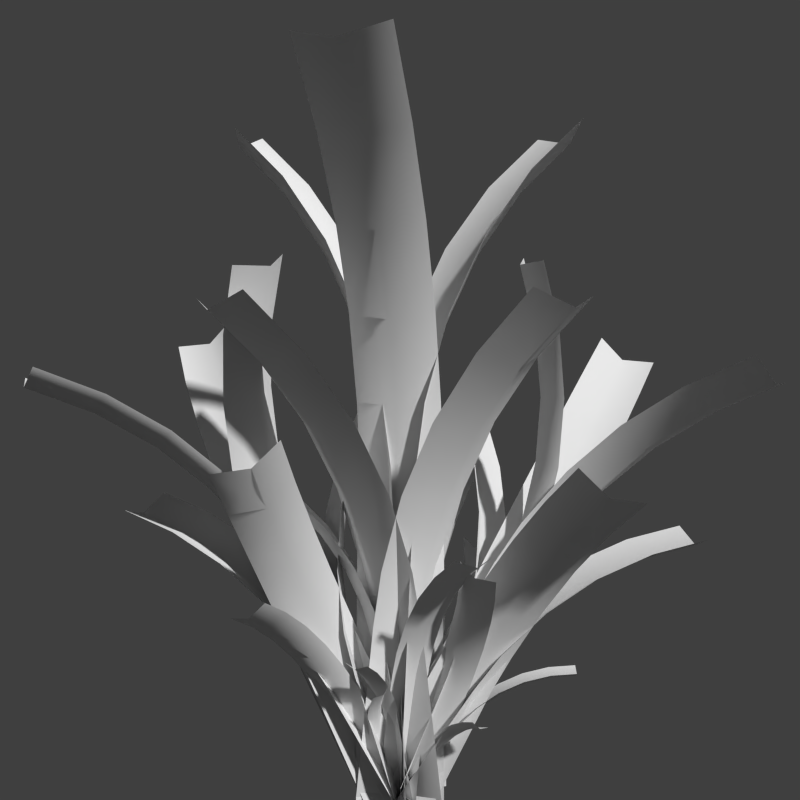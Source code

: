 # Source: wipalm.blend  (saved by Blender 2.62.0; exported with 4.5.12 LTS)
import bpy
from mathutils import Matrix  # noqa: F401  (used for matrix-valued properties, if any)

bpy.ops.wm.read_factory_settings(use_empty=True)
scene = bpy.context.scene
scene.name = 'Scene'

# ---- collections
col_collection_1 = bpy.data.collections.new('Collection 1'); scene.collection.children.link(col_collection_1)

# ---- materials (node trees are filled in below, after node groups)
mat_material_001 = bpy.data.materials.new('Material.001')
mat_material_001.alpha_threshold = 0.0
mat_material_001.use_transparent_shadow = False
mat_material_001.roughness = 0.5
mat_material_001.specular_intensity = 0.0
mat_material_001.line_color = (0.0, 0.0, 0.0, 1.0)

# ---- material node trees

# ---- world
world_world_001 = bpy.data.worlds.new('World.001'); scene.world = world_world_001
world_world_001.use_sun_shadow = False
world_world_001.sun_shadow_jitter_overblur = 0.0
world_world_001.cycles.sampling_method = 'MANUAL'
world_world_001.cycles.sample_map_resolution = 256

# ---- cameras
cam_camera = bpy.data.cameras.new('Camera')
cam_camera.clip_end = 100.0
cam_camera.lens = 35.0
cam_camera.sensor_width = 32.0
cam_camera.sensor_height = 18.0
cam_camera.ortho_scale = 7.314
cam_camera.dof.focus_distance = 0.0
cam_camera.dof.aperture_fstop = 128.0

# ---- meshes
me_palm_plant_003 = bpy.data.meshes.new('palm_plant.003')
me_palm_plant_003.from_pydata([(4.682, 46.29, 4.848), (6.722, 60.32, 6.96), (11.81, 61.58, -4.357), (9.69, 46.98, -6.555), (-6.888, 46.98, 9.456), (-4.766, 61.58, 11.65), (11.66, 79.49, 12.07), (16.95, 81.54, 0.9643), (0.3739, 81.54, 16.98), (18.84, 97.15, 19.51), (24.42, 99.91, 8.701), (7.846, 99.91, 24.71), (28.04, 112.7, 29.03), (34.0, 116.1, 18.62), (17.42, 116.1, 34.63), (38.92, 125.9, 40.29), (45.18, 129.7, 30.19), (28.6, 129.7, 46.2), (1.561, 15.43, 1.616), (3.121, 30.86, 3.232), (8.129, 31.55, -8.172), (6.569, 16.12, -9.788), (-10.01, 16.12, 6.224), (-8.449, 31.55, 7.84), (0.0, 0.0001, 0.0), (5.008, 0.6878, -11.4), (-11.57, 0.6878, 4.608), (0.0, 46.6, -4.077), (0.0, 60.77, -6.206), (-11.52, 61.77, -1.537), (-11.52, 47.02, 0.6777), (11.52, 47.02, 0.6777), (11.52, 61.77, -1.537), (0.0, 80.33, -12.2), (-11.52, 82.12, -7.78), (11.52, 82.12, -7.78), (0.0, 98.54, -21.51), (-11.52, 101.1, -17.47), (11.52, 101.1, -17.47), (0.0, 114.9, -33.84), (-11.52, 118.1, -30.3), (11.52, 118.1, -30.3), (0.0, 128.9, -48.71), (-11.52, 132.5, -45.58), (11.52, 132.5, -45.58), (0.0, 15.53, -1.359), (0.0, 31.07, -2.718), (-11.52, 31.48, 2.037), (-11.52, 15.95, 3.396), (11.52, 15.95, 3.396), (11.52, 31.48, 2.037), (-11.52, 0.4162, 4.755), (11.52, 0.4162, 4.755), (4.172, 87.78, -1.906), (6.35, 103.7, -2.901), (-3.18, 104.8, -11.22), (-5.447, 88.25, -10.18), (4.06, 88.25, 10.82), (6.327, 104.8, 9.78), (12.49, 125.7, -5.705), (3.208, 127.7, -14.14), (12.72, 127.7, 6.861), (22.01, 146.2, -10.06), (13.12, 149.1, -18.66), (22.63, 149.1, 2.333), (34.63, 164.6, -15.82), (26.25, 168.2, -24.66), (35.76, 168.2, -3.667), (49.85, 180.4, -22.77), (41.89, 184.4, -31.81), (51.4, 184.4, -10.81), (-8.229, 31.77, -8.911), (1.391, 31.04, -0.6354), (2.782, 62.78, -1.271), (-6.838, 63.51, -9.546), (1.278, 31.77, 12.09), (2.669, 63.51, 11.45), (-9.62, 1.073, -8.275), (0.0, 0.3387, 0.0), (-0.1126, 1.073, 12.72), (-4.49, 43.1, 6.907), (-7.841, 42.45, 0.5706), (-10.02, 50.06, 0.8101), (-6.755, 51.02, 7.156), (-6.098, 42.94, -6.695), (-8.363, 50.86, -6.445), (-14.68, 60.34, 1.44), (-11.61, 61.72, 7.812), (-13.21, 61.56, -5.79), (-21.04, 69.65, 2.392), (-18.22, 71.41, 8.802), (-19.83, 71.25, -4.799), (-28.9, 77.71, 3.635), (-26.4, 79.79, 10.1), (-28.01, 79.64, -3.506), (-37.97, 84.34, 5.122), (-35.73, 86.62, 11.62), (-37.34, 86.46, -1.978), (0.6061, 15.79, 6.53), (-2.728, 15.02, 0.1937), (-5.5, 30.37, 0.3887), (-2.167, 31.15, 6.725), (-1.002, 15.64, -7.071), (-3.774, 30.99, -6.876), (3.312, 0.9425, 6.337), (-0.0217, 0.165, 0.0007), (1.704, 0.7852, -7.264), (-2.847, 43.26, -6.822), (4.084, 42.69, -4.965), (5.241, 50.37, -6.511), (-1.642, 51.25, -8.431), (8.197, 43.1, 1.279), (9.401, 51.09, -0.3309), (7.754, 60.81, -10.07), (0.9734, 62.11, -12.13), (12.02, 61.95, -4.033), (11.21, 70.33, -15.11), (4.569, 72.02, -17.38), (15.61, 71.86, -9.28), (15.5, 78.65, -21.48), (9.035, 80.67, -24.01), (20.08, 80.52, -15.91), (20.47, 85.59, -28.95), (14.14, 87.81, -31.68), (25.18, 87.65, -23.58), (-5.503, 15.79, -3.583), (1.419, 15.1, -1.717), (2.861, 30.54, -3.459), (-4.061, 31.23, -5.325), (5.541, 15.63, 4.517), (6.983, 31.08, 2.776), (-6.911, 0.8562, -1.878), (0.011, 0.1656, -0.0119), (4.133, 0.699, 6.222), (7.676, 34.64, 3.111), (3.975, 33.98, 7.581), (5.032, 40.03, 9.472), (8.776, 40.93, 5.079), (-1.993, 34.51, 8.594), (-0.8926, 40.8, 10.56), (7.232, 48.11, 13.22), (11.07, 49.35, 8.975), (1.396, 49.22, 14.46), (10.18, 55.32, 18.08), (14.13, 56.85, 14.04), (4.464, 56.72, 19.52), (13.79, 61.43, 23.92), (17.89, 63.21, 20.11), (8.218, 63.08, 25.59), (17.92, 66.33, 30.52), (22.14, 68.25, 26.9), (12.47, 68.12, 32.38), (5.095, 12.78, -1.802), (1.385, 12.02, 2.65), (2.795, 24.32, 5.348), (6.505, 25.08, 0.8966), (-4.574, 12.66, 3.681), (-3.164, 24.95, 6.379), (3.721, 0.895, -4.428), (0.0115, 0.1325, 0.0234), (-5.948, 0.7674, 1.054), (0.3805, 20.66, 5.397), (-3.042, 20.23, 4.79), (-3.761, 23.82, 5.986), (-0.3681, 24.4, 6.642), (-5.349, 20.58, 1.991), (-6.098, 24.32, 3.236), (-5.122, 28.6, 8.355), (-1.784, 29.37, 9.107), (-7.514, 29.29, 5.701), (-6.837, 32.83, 11.43), (-3.569, 33.77, 12.31), (-9.298, 33.69, 8.907), (-8.853, 36.38, 15.13), (-5.667, 37.47, 16.16), (-11.4, 37.39, 12.75), (-11.1, 39.2, 19.31), (-7.977, 40.36, 20.46), (-13.71, 40.29, 17.05), (2.349, 7.648, 2.293), (-1.066, 7.158, 1.674), (-2.152, 14.48, 3.379), (1.263, 14.97, 3.998), (-3.38, 7.571, -1.113), (-4.466, 14.89, 0.5919), (3.405, 0.5688, 0.6334), (-0.0098, 0.079, 0.0148), (-2.324, 0.4923, -2.773), (-5.285, 46.29, 4.182), (-7.588, 60.32, 6.004), (3.173, 61.58, 12.18), (5.57, 46.98, 10.29), (-8.732, 46.98, -7.786), (-11.13, 61.58, -5.889), (-13.16, 79.49, 10.42), (-2.628, 81.54, 16.78), (-16.93, 81.54, -1.299), (-21.27, 97.15, 16.83), (-11.06, 99.91, 23.45), (-25.36, 99.91, 5.376), (-31.65, 112.7, 25.05), (-21.87, 116.1, 32.0), (-36.18, 116.1, 13.93), (-43.93, 125.9, 34.76), (-34.49, 129.7, 41.99), (-48.79, 129.7, 23.91), (-1.762, 15.43, 1.394), (-3.523, 30.86, 2.788), (7.332, 31.55, 8.894), (9.094, 16.12, 7.5), (-5.208, 16.12, -10.57), (-6.97, 31.55, -9.18), (10.86, 0.6878, 6.106), (-3.447, 0.6879, -11.97), (-1.12, 87.78, 4.448), (-1.704, 103.7, 6.77), (10.74, 104.8, 4.528), (11.35, 88.25, 2.112), (-10.98, 88.25, -3.591), (-11.59, 104.8, -1.174), (-3.352, 125.7, 13.31), (9.029, 127.7, 11.34), (-13.3, 127.7, 5.637), (-5.908, 146.2, 23.47), (6.369, 149.1, 21.91), (-15.96, 149.1, 16.2), (-9.295, 164.6, 36.92), (2.844, 168.2, 35.91), (-19.49, 168.2, 30.21), (-13.38, 180.4, 53.15), (-1.354, 184.4, 52.58), (-23.69, 184.4, 46.88), (12.1, 31.77, -0.8542), (-0.3733, 31.04, 1.483), (-0.7466, 62.78, 2.966), (11.73, 63.51, 0.6285), (-10.23, 31.77, -6.556), (-10.61, 63.51, -5.074), (12.47, 1.073, -2.337), (-9.86, 1.073, -8.039), (-4.002, 87.78, -2.241), (-6.092, 103.7, -3.411), (-4.635, 104.8, 4.695), (-2.461, 88.25, 5.912), (3.792, 88.25, -5.167), (1.617, 104.8, -6.385), (-11.98, 125.7, -6.708), (-10.76, 127.7, 1.263), (-4.511, 127.7, -9.816), (-21.12, 146.2, -11.82), (-20.27, 149.1, -4.06), (-14.02, 149.1, -15.14), (-33.22, 164.6, -18.6), (-32.87, 168.2, -11.11), (-26.62, 168.2, -22.19), (-47.82, 180.4, -26.78), (-47.87, 184.4, -19.51), (-41.62, 184.4, -30.59), (0.2076, 31.77, 7.406), (-1.334, 31.04, -0.747), (-2.668, 62.78, -1.494), (-1.127, 63.51, 6.659), (6.46, 31.77, -3.673), (5.126, 63.51, -4.42), (1.542, 1.073, 8.153), (7.794, 1.073, -2.926)], [], [(0, 1, 2, 3), (1, 0, 4, 5), (1, 6, 7, 2), (5, 8, 6, 1), (6, 9, 10, 7), (8, 11, 9, 6), (9, 12, 13, 10), (11, 14, 12, 9), (12, 15, 16, 13), (12, 14, 17, 15), (18, 19, 20, 21), (22, 23, 19, 18), (24, 18, 21, 25), (19, 0, 3, 20), (26, 22, 18, 24), (0, 19, 23, 4), (27, 28, 29, 30), (31, 32, 28, 27), (28, 33, 34, 29), (32, 35, 33, 28), (33, 36, 37, 34), (35, 38, 36, 33), (36, 39, 40, 37), (38, 41, 39, 36), (39, 42, 43, 40), (39, 41, 44, 42), (45, 46, 47, 48), (49, 50, 46, 45), (24, 45, 48, 51), (30, 47, 46, 27), (52, 49, 45, 24), (27, 46, 50, 31), (53, 54, 55, 56), (57, 58, 54, 53), (54, 59, 60, 55), (58, 61, 59, 54), (59, 62, 63, 60), (61, 64, 62, 59), (62, 65, 66, 63), (64, 67, 65, 62), (65, 68, 69, 66), (65, 67, 70, 68), (71, 72, 73, 74), (75, 76, 73, 72), (77, 78, 72, 71), (53, 56, 74, 73), (79, 75, 72, 78), (53, 73, 76, 57), (80, 81, 82, 83), (81, 84, 85, 82), (83, 82, 86, 87), (82, 85, 88, 86), (87, 86, 89, 90), (86, 88, 91, 89), (90, 89, 92, 93), (89, 91, 94, 92), (93, 92, 95, 96), (92, 94, 97, 95), (98, 99, 100, 101), (102, 103, 100, 99), (104, 105, 99, 98), (81, 80, 101, 100), (106, 102, 99, 105), (81, 100, 103, 84), (107, 108, 109, 110), (108, 111, 112, 109), (110, 109, 113, 114), (109, 112, 115, 113), (114, 113, 116, 117), (113, 115, 118, 116), (117, 116, 119, 120), (116, 118, 121, 119), (120, 119, 122, 123), (119, 121, 124, 122), (125, 126, 127, 128), (129, 130, 127, 126), (131, 132, 126, 125), (108, 107, 128, 127), (133, 129, 126, 132), (108, 127, 130, 111), (134, 135, 136, 137), (135, 138, 139, 136), (137, 136, 140, 141), (136, 139, 142, 140), (141, 140, 143, 144), (140, 142, 145, 143), (144, 143, 146, 147), (143, 145, 148, 146), (147, 146, 149, 150), (146, 148, 151, 149), (152, 153, 154, 155), (156, 157, 154, 153), (158, 159, 153, 152), (135, 134, 155, 154), (160, 156, 153, 159), (135, 154, 157, 138), (161, 162, 163, 164), (162, 165, 166, 163), (164, 163, 167, 168), (163, 166, 169, 167), (168, 167, 170, 171), (167, 169, 172, 170), (171, 170, 173, 174), (170, 172, 175, 173), (174, 173, 176, 177), (173, 175, 178, 176), (179, 180, 181, 182), (183, 184, 181, 180), (185, 186, 180, 179), (162, 161, 182, 181), (187, 183, 180, 186), (162, 181, 184, 165), (188, 189, 190, 191), (192, 193, 189, 188), (189, 194, 195, 190), (193, 196, 194, 189), (194, 197, 198, 195), (196, 199, 197, 194), (197, 200, 201, 198), (199, 202, 200, 197), (200, 203, 204, 201), (200, 202, 205, 203), (206, 207, 208, 209), (210, 211, 207, 206), (24, 206, 209, 212), (191, 208, 207, 188), (213, 210, 206, 24), (188, 207, 211, 192), (214, 215, 216, 217), (218, 219, 215, 214), (215, 220, 221, 216), (219, 222, 220, 215), (220, 223, 224, 221), (222, 225, 223, 220), (223, 226, 227, 224), (225, 228, 226, 223), (226, 229, 230, 227), (226, 228, 231, 229), (232, 233, 234, 235), (236, 237, 234, 233), (238, 78, 233, 232), (214, 217, 235, 234), (239, 236, 233, 78), (214, 234, 237, 218), (240, 241, 242, 243), (244, 245, 241, 240), (241, 246, 247, 242), (245, 248, 246, 241), (246, 249, 250, 247), (248, 251, 249, 246), (249, 252, 253, 250), (251, 254, 252, 249), (252, 255, 256, 253), (252, 254, 257, 255), (258, 259, 260, 261), (262, 263, 260, 259), (264, 78, 259, 258), (240, 243, 261, 260), (265, 262, 259, 78), (240, 260, 263, 244)])
me_palm_plant_003.polygons.foreach_set('use_smooth', [True] * 160)
_uv = me_palm_plant_003.uv_layers.new(name='UVMap')
_uv.uv.foreach_set('vector', [0.5, 0.06, 0.5, 0.2, 0.0, 0.2, 0.0, 0.06, 0.5, 0.2, 0.5, 0.06, 1.0, 0.06, 1.0, 0.2, 0.5, 0.2, 0.5, 0.4, 0.0, 0.4, 0.0, 0.2, 1.0, 0.2, 1.0, 0.4, 0.5, 0.4, 0.5, 0.2, 0.5, 0.4, 0.5, 0.6, 0.0, 0.6, 0.0, 0.4, 1.0, 0.4, 1.0, 0.6, 0.5, 0.6, 0.5, 0.4, 0.5, 0.6, 0.5, 0.8, 0.0, 0.8, 0.0, 0.6, 1.0, 0.6, 1.0, 0.8, 0.5, 0.8, 0.5, 0.6, 0.5, 0.8, 0.5, 1.0, 0.0, 1.0, 0.0, 0.8, 0.5, 0.8, 1.0, 0.8, 1.0, 1.0, 0.5, 1.0, 0.5, 0.02, 0.5, 0.04, 0.0, 0.04, 0.0, 0.02, 1.0, 0.02, 1.0, 0.04, 0.5, 0.04, 0.5, 0.02, 0.5, 0.0, 0.5, 0.02, 0.0, 0.02, 0.0, 0.0, 0.5, 0.04, 0.5, 0.06, 0.0, 0.06, 0.0, 0.04, 1.0, 0.0, 1.0, 0.02, 0.5, 0.02, 0.5, 0.0, 0.5, 0.06, 0.5, 0.04, 1.0, 0.04, 1.0, 0.06, 0.5, 0.06, 0.5, 0.2, 0.0, 0.2, 0.0, 0.06, 1.0, 0.06, 1.0, 0.2, 0.5, 0.2, 0.5, 0.06, 0.5, 0.2, 0.5, 0.4, 0.0, 0.4, 0.0, 0.2, 1.0, 0.2, 1.0, 0.4, 0.5, 0.4, 0.5, 0.2, 0.5, 0.4, 0.5, 0.6, 0.0, 0.6, 0.0, 0.4, 1.0, 0.4, 1.0, 0.6, 0.5, 0.6, 0.5, 0.4, 0.5, 0.6, 0.5, 0.8, 0.0, 0.8, 0.0, 0.6, 1.0, 0.6, 1.0, 0.8, 0.5, 0.8, 0.5, 0.6, 0.5, 0.8, 0.5, 1.0, 0.0, 1.0, 0.0, 0.8, 0.5, 0.8, 1.0, 0.8, 1.0, 1.0, 0.5, 1.0, 0.5, 0.02, 0.5, 0.04, 0.0, 0.04, 0.0, 0.02, 1.0, 0.02, 1.0, 0.04, 0.5, 0.04, 0.5, 0.02, 0.5, 0.0, 0.5, 0.02, 0.0, 0.02, 0.0, 0.0, 0.0, 0.06, 0.0, 0.04, 0.5, 0.04, 0.5, 0.06, 1.0, 0.0, 1.0, 0.02, 0.5, 0.02, 0.5, 0.0, 0.5, 0.06, 0.5, 0.04, 1.0, 0.04, 1.0, 0.06, 0.5, 0.06, 0.5, 0.2, 0.0, 0.2, 0.0, 0.06, 1.0, 0.06, 1.0, 0.2, 0.5, 0.2, 0.5, 0.06, 0.5, 0.2, 0.5, 0.4, 0.0, 0.4, 0.0, 0.2, 1.0, 0.2, 1.0, 0.4, 0.5, 0.4, 0.5, 0.2, 0.5, 0.4, 0.5, 0.6, 0.0, 0.6, 0.0, 0.4, 1.0, 0.4, 1.0, 0.6, 0.5, 0.6, 0.5, 0.4, 0.5, 0.6, 0.5, 0.8, 0.0, 0.8, 0.0, 0.6, 1.0, 0.6, 1.0, 0.8, 0.5, 0.8, 0.5, 0.6, 0.5, 0.8, 0.5, 1.0, 0.0, 1.0, 0.0, 0.8, 0.5, 0.8, 1.0, 0.8, 1.0, 1.0, 0.5, 1.0, 0.0, 0.02, 0.5, 0.02, 0.5, 0.04, 0.0, 0.04, 1.0, 0.02, 1.0, 0.04, 0.5, 0.04, 0.5, 0.02, 0.0, 0.0, 0.5, 0.0, 0.5, 0.02, 0.0, 0.02, 0.5, 0.06, 0.0, 0.06, 0.0, 0.04, 0.5, 0.04, 1.0, 0.0, 1.0, 0.02, 0.5, 0.02, 0.5, 0.0, 0.5, 0.06, 0.5, 0.04, 1.0, 0.04, 1.0, 0.06, 0.0, 0.06, 0.5, 0.06, 0.5, 0.2, 0.0, 0.2, 0.5, 0.06, 1.0, 0.06, 1.0, 0.2, 0.5, 0.2, 0.0, 0.2, 0.5, 0.2, 0.5, 0.4, 0.0, 0.4, 0.5, 0.2, 1.0, 0.2, 1.0, 0.4, 0.5, 0.4, 0.0, 0.4, 0.5, 0.4, 0.5, 0.6, 0.0, 0.6, 0.5, 0.4, 1.0, 0.4, 1.0, 0.6, 0.5, 0.6, 0.0, 0.6, 0.5, 0.6, 0.5, 0.8, 0.0, 0.8, 0.5, 0.6, 1.0, 0.6, 1.0, 0.8, 0.5, 0.8, 0.0, 0.8, 0.5, 0.8, 0.5, 1.0, 0.0, 1.0, 0.5, 0.8, 1.0, 0.8, 1.0, 1.0, 0.5, 1.0, 0.0, 0.02, 0.5, 0.02, 0.5, 0.04, 0.0, 0.04, 1.0, 0.02, 1.0, 0.04, 0.5, 0.04, 0.5, 0.02, 0.0, 0.0, 0.5, 0.0, 0.5, 0.02, 0.0, 0.02, 0.5, 0.06, 0.0, 0.06, 0.0, 0.04, 0.5, 0.04, 1.0, 0.0, 1.0, 0.02, 0.5, 0.02, 0.5, 0.0, 0.5, 0.06, 0.5, 0.04, 1.0, 0.04, 1.0, 0.06, 0.0, 0.06, 0.5, 0.06, 0.5, 0.2, 0.0, 0.2, 0.5, 0.06, 1.0, 0.06, 1.0, 0.2, 0.5, 0.2, 0.0, 0.2, 0.5, 0.2, 0.5, 0.4, 0.0, 0.4, 0.5, 0.2, 1.0, 0.2, 1.0, 0.4, 0.5, 0.4, 0.0, 0.4, 0.5, 0.4, 0.5, 0.6, 0.0, 0.6, 0.5, 0.4, 1.0, 0.4, 1.0, 0.6, 0.5, 0.6, 0.0, 0.6, 0.5, 0.6, 0.5, 0.8, 0.0, 0.8, 0.5, 0.6, 1.0, 0.6, 1.0, 0.8, 0.5, 0.8, 0.0, 0.8, 0.5, 0.8, 0.5, 1.0, 0.0, 1.0, 0.5, 0.8, 1.0, 0.8, 1.0, 1.0, 0.5, 1.0, 0.0, 0.02, 0.5, 0.02, 0.5, 0.04, 0.0, 0.04, 1.0, 0.02, 1.0, 0.04, 0.5, 0.04, 0.5, 0.02, 0.0, 0.0, 0.5, 0.0, 0.5, 0.02, 0.0, 0.02, 0.5, 0.06, 0.0, 0.06, 0.0, 0.04, 0.5, 0.04, 1.0, 0.0, 1.0, 0.02, 0.5, 0.02, 0.5, 0.0, 0.5, 0.06, 0.5, 0.04, 1.0, 0.04, 1.0, 0.06, 0.0, 0.06, 0.5, 0.06, 0.5, 0.2, 0.0, 0.2, 0.5, 0.06, 1.0, 0.06, 1.0, 0.2, 0.5, 0.2, 0.0, 0.2, 0.5, 0.2, 0.5, 0.4, 0.0, 0.4, 0.5, 0.2, 1.0, 0.2, 1.0, 0.4, 0.5, 0.4, 0.0, 0.4, 0.5, 0.4, 0.5, 0.6, 0.0, 0.6, 0.5, 0.4, 1.0, 0.4, 1.0, 0.6, 0.5, 0.6, 0.0, 0.6, 0.5, 0.6, 0.5, 0.8, 0.0, 0.8, 0.5, 0.6, 1.0, 0.6, 1.0, 0.8, 0.5, 0.8, 0.0, 0.8, 0.5, 0.8, 0.5, 1.0, 0.0, 1.0, 0.5, 0.8, 1.0, 0.8, 1.0, 1.0, 0.5, 1.0, 0.0, 0.02, 0.5, 0.02, 0.5, 0.04, 0.0, 0.04, 1.0, 0.02, 1.0, 0.04, 0.5, 0.04, 0.5, 0.02, 0.0, 0.0, 0.5, 0.0, 0.5, 0.02, 0.0, 0.02, 0.5, 0.06, 0.0, 0.06, 0.0, 0.04, 0.5, 0.04, 1.0, 0.0, 1.0, 0.02, 0.5, 0.02, 0.5, 0.0, 0.5, 0.06, 0.5, 0.04, 1.0, 0.04, 1.0, 0.06, 0.0, 0.06, 0.5, 0.06, 0.5, 0.2, 0.0, 0.2, 0.5, 0.06, 1.0, 0.06, 1.0, 0.2, 0.5, 0.2, 0.0, 0.2, 0.5, 0.2, 0.5, 0.4, 0.0, 0.4, 0.5, 0.2, 1.0, 0.2, 1.0, 0.4, 0.5, 0.4, 0.0, 0.4, 0.5, 0.4, 0.5, 0.6, 0.0, 0.6, 0.5, 0.4, 1.0, 0.4, 1.0, 0.6, 0.5, 0.6, 0.0, 0.6, 0.5, 0.6, 0.5, 0.8, 0.0, 0.8, 0.5, 0.6, 1.0, 0.6, 1.0, 0.8, 0.5, 0.8, 0.0, 0.8, 0.5, 0.8, 0.5, 1.0, 0.0, 1.0, 0.5, 0.8, 1.0, 0.8, 1.0, 1.0, 0.5, 1.0, 0.0, 0.02, 0.5, 0.02, 0.5, 0.04, 0.0, 0.04, 1.0, 0.02, 1.0, 0.04, 0.5, 0.04, 0.5, 0.02, 0.0, 0.0, 0.5, 0.0, 0.5, 0.02, 0.0, 0.02, 0.5, 0.06, 0.0, 0.06, 0.0, 0.04, 0.5, 0.04, 1.0, 0.0, 1.0, 0.02, 0.5, 0.02, 0.5, 0.0, 0.5, 0.06, 0.5, 0.04, 1.0, 0.04, 1.0, 0.06, 0.5, 0.06, 0.5, 0.2, 0.0, 0.2, 0.0, 0.06, 1.0, 0.06, 1.0, 0.2, 0.5, 0.2, 0.5, 0.06, 0.5, 0.2, 0.5, 0.4, 0.0, 0.4, 0.0, 0.2, 1.0, 0.2, 1.0, 0.4, 0.5, 0.4, 0.5, 0.2, 0.5, 0.4, 0.5, 0.6, 0.0, 0.6, 0.0, 0.4, 1.0, 0.4, 1.0, 0.6, 0.5, 0.6, 0.5, 0.4, 0.5, 0.6, 0.5, 0.8, 0.0, 0.8, 0.0, 0.6, 1.0, 0.6, 1.0, 0.8, 0.5, 0.8, 0.5, 0.6, 0.5, 0.8, 0.5, 1.0, 0.0, 1.0, 0.0, 0.8, 0.5, 0.8, 1.0, 0.8, 1.0, 1.0, 0.5, 1.0, 0.5, 0.02, 0.5, 0.04, 0.0, 0.04, 0.0, 0.02, 1.0, 0.02, 1.0, 0.04, 0.5, 0.04, 0.5, 0.02, 0.5, 0.0, 0.5, 0.02, 0.0, 0.02, 0.0, 0.0, 0.0, 0.06, 0.0, 0.04, 0.5, 0.04, 0.5, 0.06, 1.0, 0.0, 1.0, 0.02, 0.5, 0.02, 0.5, 0.0, 0.5, 0.06, 0.5, 0.04, 1.0, 0.04, 1.0, 0.06, 0.5, 0.06, 0.5, 0.2, 0.0, 0.2, 0.0, 0.06, 1.0, 0.06, 1.0, 0.2, 0.5, 0.2, 0.5, 0.06, 0.5, 0.2, 0.5, 0.4, 0.0, 0.4, 0.0, 0.2, 1.0, 0.2, 1.0, 0.4, 0.5, 0.4, 0.5, 0.2, 0.5, 0.4, 0.5, 0.6, 0.0, 0.6, 0.0, 0.4, 1.0, 0.4, 1.0, 0.6, 0.5, 0.6, 0.5, 0.4, 0.5, 0.6, 0.5, 0.8, 0.0, 0.8, 0.0, 0.6, 1.0, 0.6, 1.0, 0.8, 0.5, 0.8, 0.5, 0.6, 0.5, 0.8, 0.5, 1.0, 0.0, 1.0, 0.0, 0.8, 0.5, 0.8, 1.0, 0.8, 1.0, 1.0, 0.5, 1.0, 0.0, 0.02, 0.5, 0.02, 0.5, 0.04, 0.0, 0.04, 1.0, 0.02, 1.0, 0.04, 0.5, 0.04, 0.5, 0.02, 0.0, 0.0, 0.5, 0.0, 0.5, 0.02, 0.0, 0.02, 0.5, 0.06, 0.0, 0.06, 0.0, 0.04, 0.5, 0.04, 1.0, 0.0, 1.0, 0.02, 0.5, 0.02, 0.5, 0.0, 0.5, 0.06, 0.5, 0.04, 1.0, 0.04, 1.0, 0.06, 0.5, 0.06, 0.5, 0.2, 0.0, 0.2, 0.0, 0.06, 1.0, 0.06, 1.0, 0.2, 0.5, 0.2, 0.5, 0.06, 0.5, 0.2, 0.5, 0.4, 0.0, 0.4, 0.0, 0.2, 1.0, 0.2, 1.0, 0.4, 0.5, 0.4, 0.5, 0.2, 0.5, 0.4, 0.5, 0.6, 0.0, 0.6, 0.0, 0.4, 1.0, 0.4, 1.0, 0.6, 0.5, 0.6, 0.5, 0.4, 0.5, 0.6, 0.5, 0.8, 0.0, 0.8, 0.0, 0.6, 1.0, 0.6, 1.0, 0.8, 0.5, 0.8, 0.5, 0.6, 0.5, 0.8, 0.5, 1.0, 0.0, 1.0, 0.0, 0.8, 0.5, 0.8, 1.0, 0.8, 1.0, 1.0, 0.5, 1.0, 0.0, 0.02, 0.5, 0.02, 0.5, 0.04, 0.0, 0.04, 1.0, 0.02, 1.0, 0.04, 0.5, 0.04, 0.5, 0.02, 0.0, 0.0, 0.5, 0.0, 0.5, 0.02, 0.0, 0.02, 0.5, 0.06, 0.0, 0.06, 0.0, 0.04, 0.5, 0.04, 1.0, 0.0, 1.0, 0.02, 0.5, 0.02, 0.5, 0.0, 0.5, 0.06, 0.5, 0.04, 1.0, 0.04, 1.0, 0.06])
me_palm_plant_003.materials.append(mat_material_001)
me_palm_plant_003.use_remesh_preserve_volume = False
me_palm_plant_003.use_remesh_preserve_attributes = False
me_palm_plant_003.use_mirror_vertex_groups = False
me_palm_plant_003.update()
me_palm_plant_001 = bpy.data.meshes.new('palm_plant.001')
me_palm_plant_001.from_pydata([(4.682, 46.29, 4.848), (6.722, 60.32, 6.96), (11.81, 61.58, -4.357), (9.69, 46.98, -6.555), (-6.888, 46.98, 9.456), (-4.766, 61.58, 11.65), (11.66, 79.49, 12.07), (16.95, 81.54, 0.9643), (0.3739, 81.54, 16.98), (18.84, 97.15, 19.51), (24.42, 99.91, 8.701), (7.846, 99.91, 24.71), (28.04, 112.7, 29.03), (34.0, 116.1, 18.62), (17.42, 116.1, 34.63), (38.92, 125.9, 40.29), (45.18, 129.7, 30.19), (28.6, 129.7, 46.2), (1.561, 15.43, 1.616), (3.121, 30.86, 3.232), (8.129, 31.55, -8.172), (6.569, 16.12, -9.788), (-10.01, 16.12, 6.224), (-8.449, 31.55, 7.84), (0.0, 0.0001, 0.0), (5.008, 0.6878, -11.4), (-11.57, 0.6878, 4.608), (0.0, 46.6, -4.077), (0.0, 60.77, -6.206), (-11.52, 61.77, -1.537), (-11.52, 47.02, 0.6777), (11.52, 47.02, 0.6777), (11.52, 61.77, -1.537), (0.0, 80.33, -12.2), (-11.52, 82.12, -7.78), (11.52, 82.12, -7.78), (0.0, 98.54, -21.51), (-11.52, 101.1, -17.47), (11.52, 101.1, -17.47), (0.0, 114.9, -33.84), (-11.52, 118.1, -30.3), (11.52, 118.1, -30.3), (0.0, 128.9, -48.71), (-11.52, 132.5, -45.58), (11.52, 132.5, -45.58), (0.0, 15.53, -1.359), (0.0, 31.07, -2.718), (-11.52, 31.48, 2.037), (-11.52, 15.95, 3.396), (11.52, 15.95, 3.396), (11.52, 31.48, 2.037), (-11.52, 0.4162, 4.755), (11.52, 0.4162, 4.755), (4.172, 87.78, -1.906), (6.35, 103.7, -2.901), (-3.18, 104.8, -11.22), (-5.447, 88.25, -10.18), (4.06, 88.25, 10.82), (6.327, 104.8, 9.78), (12.49, 125.7, -5.705), (3.208, 127.7, -14.14), (12.72, 127.7, 6.861), (22.01, 146.2, -10.06), (13.12, 149.1, -18.66), (22.63, 149.1, 2.333), (34.63, 164.6, -15.82), (26.25, 168.2, -24.66), (35.76, 168.2, -3.667), (49.85, 180.4, -22.77), (41.89, 184.4, -31.81), (51.4, 184.4, -10.81), (-8.229, 31.77, -8.911), (1.391, 31.04, -0.6354), (2.782, 62.78, -1.271), (-6.838, 63.51, -9.546), (1.278, 31.77, 12.09), (2.669, 63.51, 11.45), (-9.62, 1.073, -8.275), (0.0, 0.3387, 0.0), (-0.1126, 1.073, 12.72), (-4.49, 43.1, 6.907), (-7.841, 42.45, 0.5706), (-10.02, 50.06, 0.8101), (-6.755, 51.02, 7.156), (-6.098, 42.94, -6.695), (-8.363, 50.86, -6.445), (-14.68, 60.34, 1.44), (-11.61, 61.72, 7.812), (-13.21, 61.56, -5.79), (-21.04, 69.65, 2.392), (-18.22, 71.41, 8.802), (-19.83, 71.25, -4.799), (-28.9, 77.71, 3.635), (-26.4, 79.79, 10.1), (-28.01, 79.64, -3.506), (-37.97, 84.34, 5.122), (-35.73, 86.62, 11.62), (-37.34, 86.46, -1.978), (0.6061, 15.79, 6.53), (-2.728, 15.02, 0.1937), (-5.5, 30.37, 0.3887), (-2.167, 31.15, 6.725), (-1.002, 15.64, -7.071), (-3.774, 30.99, -6.876), (3.312, 0.9425, 6.337), (-0.0217, 0.165, 0.0007), (1.704, 0.7852, -7.264), (-2.847, 43.26, -6.822), (4.084, 42.69, -4.965), (5.241, 50.37, -6.511), (-1.642, 51.25, -8.431), (8.197, 43.1, 1.279), (9.401, 51.09, -0.3309), (7.754, 60.81, -10.07), (0.9734, 62.11, -12.13), (12.02, 61.95, -4.033), (11.21, 70.33, -15.11), (4.569, 72.02, -17.38), (15.61, 71.86, -9.28), (15.5, 78.65, -21.48), (9.035, 80.67, -24.01), (20.08, 80.52, -15.91), (20.47, 85.59, -28.95), (14.14, 87.81, -31.68), (25.18, 87.65, -23.58), (-5.503, 15.79, -3.583), (1.419, 15.1, -1.717), (2.861, 30.54, -3.459), (-4.061, 31.23, -5.325), (5.541, 15.63, 4.517), (6.983, 31.08, 2.776), (-6.911, 0.8562, -1.878), (0.011, 0.1656, -0.0119), (4.133, 0.699, 6.222), (7.676, 34.64, 3.111), (3.975, 33.98, 7.581), (5.032, 40.03, 9.472), (8.776, 40.93, 5.079), (-1.993, 34.51, 8.594), (-0.8926, 40.8, 10.56), (7.232, 48.11, 13.22), (11.07, 49.35, 8.975), (1.396, 49.22, 14.46), (10.18, 55.32, 18.08), (14.13, 56.85, 14.04), (4.464, 56.72, 19.52), (13.79, 61.43, 23.92), (17.89, 63.21, 20.11), (8.218, 63.08, 25.59), (17.92, 66.33, 30.52), (22.14, 68.25, 26.9), (12.47, 68.12, 32.38), (5.095, 12.78, -1.802), (1.385, 12.02, 2.65), (2.795, 24.32, 5.348), (6.505, 25.08, 0.8966), (-4.574, 12.66, 3.681), (-3.164, 24.95, 6.379), (3.721, 0.895, -4.428), (0.0115, 0.1325, 0.0234), (-5.948, 0.7674, 1.054), (0.3805, 20.66, 5.397), (-3.042, 20.23, 4.79), (-3.761, 23.82, 5.986), (-0.3681, 24.4, 6.642), (-5.349, 20.58, 1.991), (-6.098, 24.32, 3.236), (-5.122, 28.6, 8.355), (-1.784, 29.37, 9.107), (-7.514, 29.29, 5.701), (-6.837, 32.83, 11.43), (-3.569, 33.77, 12.31), (-9.298, 33.69, 8.907), (-8.853, 36.38, 15.13), (-5.667, 37.47, 16.16), (-11.4, 37.39, 12.75), (-11.1, 39.2, 19.31), (-7.977, 40.36, 20.46), (-13.71, 40.29, 17.05), (2.349, 7.648, 2.293), (-1.066, 7.158, 1.674), (-2.152, 14.48, 3.379), (1.263, 14.97, 3.998), (-3.38, 7.571, -1.113), (-4.466, 14.89, 0.5919), (3.405, 0.5688, 0.6334), (-0.0098, 0.079, 0.0148), (-2.324, 0.4923, -2.773), (-5.285, 46.29, 4.182), (-7.588, 60.32, 6.004), (3.173, 61.58, 12.18), (5.57, 46.98, 10.29), (-8.732, 46.98, -7.786), (-11.13, 61.58, -5.889), (-13.16, 79.49, 10.42), (-2.628, 81.54, 16.78), (-16.93, 81.54, -1.299), (-21.27, 97.15, 16.83), (-11.06, 99.91, 23.45), (-25.36, 99.91, 5.376), (-31.65, 112.7, 25.05), (-21.87, 116.1, 32.0), (-36.18, 116.1, 13.93), (-43.93, 125.9, 34.76), (-34.49, 129.7, 41.99), (-48.79, 129.7, 23.91), (-1.762, 15.43, 1.394), (-3.523, 30.86, 2.788), (7.332, 31.55, 8.894), (9.094, 16.12, 7.5), (-5.208, 16.12, -10.57), (-6.97, 31.55, -9.18), (10.86, 0.6878, 6.106), (-3.447, 0.6879, -11.97), (-1.12, 87.78, 4.448), (-1.704, 103.7, 6.77), (10.74, 104.8, 4.528), (11.35, 88.25, 2.112), (-10.98, 88.25, -3.591), (-11.59, 104.8, -1.174), (-3.352, 125.7, 13.31), (9.029, 127.7, 11.34), (-13.3, 127.7, 5.637), (-5.908, 146.2, 23.47), (6.369, 149.1, 21.91), (-15.96, 149.1, 16.2), (-9.295, 164.6, 36.92), (2.844, 168.2, 35.91), (-19.49, 168.2, 30.21), (-13.38, 180.4, 53.15), (-1.354, 184.4, 52.58), (-23.69, 184.4, 46.88), (12.1, 31.77, -0.8542), (-0.3733, 31.04, 1.483), (-0.7466, 62.78, 2.966), (11.73, 63.51, 0.6285), (-10.23, 31.77, -6.556), (-10.61, 63.51, -5.074), (12.47, 1.073, -2.337), (-9.86, 1.073, -8.039), (-4.002, 87.78, -2.241), (-6.092, 103.7, -3.411), (-4.635, 104.8, 4.695), (-2.461, 88.25, 5.912), (3.792, 88.25, -5.167), (1.617, 104.8, -6.385), (-11.98, 125.7, -6.708), (-10.76, 127.7, 1.263), (-4.511, 127.7, -9.816), (-21.12, 146.2, -11.82), (-20.27, 149.1, -4.06), (-14.02, 149.1, -15.14), (-33.22, 164.6, -18.6), (-32.87, 168.2, -11.11), (-26.62, 168.2, -22.19), (-47.82, 180.4, -26.78), (-47.87, 184.4, -19.51), (-41.62, 184.4, -30.59), (0.2076, 31.77, 7.406), (-1.334, 31.04, -0.747), (-2.668, 62.78, -1.494), (-1.127, 63.51, 6.659), (6.46, 31.77, -3.673), (5.126, 63.51, -4.42), (1.542, 1.073, 8.153), (7.794, 1.073, -2.926)], [], [(0, 1, 2, 3), (1, 0, 4, 5), (1, 6, 7, 2), (5, 8, 6, 1), (6, 9, 10, 7), (8, 11, 9, 6), (9, 12, 13, 10), (11, 14, 12, 9), (12, 15, 16, 13), (12, 14, 17, 15), (18, 19, 20, 21), (22, 23, 19, 18), (24, 18, 21, 25), (19, 0, 3, 20), (26, 22, 18, 24), (0, 19, 23, 4), (27, 28, 29, 30), (31, 32, 28, 27), (28, 33, 34, 29), (32, 35, 33, 28), (33, 36, 37, 34), (35, 38, 36, 33), (36, 39, 40, 37), (38, 41, 39, 36), (39, 42, 43, 40), (39, 41, 44, 42), (45, 46, 47, 48), (49, 50, 46, 45), (24, 45, 48, 51), (30, 47, 46, 27), (52, 49, 45, 24), (27, 46, 50, 31), (53, 54, 55, 56), (57, 58, 54, 53), (54, 59, 60, 55), (58, 61, 59, 54), (59, 62, 63, 60), (61, 64, 62, 59), (62, 65, 66, 63), (64, 67, 65, 62), (65, 68, 69, 66), (65, 67, 70, 68), (71, 72, 73, 74), (75, 76, 73, 72), (77, 78, 72, 71), (53, 56, 74, 73), (79, 75, 72, 78), (53, 73, 76, 57), (80, 81, 82, 83), (81, 84, 85, 82), (83, 82, 86, 87), (82, 85, 88, 86), (87, 86, 89, 90), (86, 88, 91, 89), (90, 89, 92, 93), (89, 91, 94, 92), (93, 92, 95, 96), (92, 94, 97, 95), (98, 99, 100, 101), (102, 103, 100, 99), (104, 105, 99, 98), (81, 80, 101, 100), (106, 102, 99, 105), (81, 100, 103, 84), (107, 108, 109, 110), (108, 111, 112, 109), (110, 109, 113, 114), (109, 112, 115, 113), (114, 113, 116, 117), (113, 115, 118, 116), (117, 116, 119, 120), (116, 118, 121, 119), (120, 119, 122, 123), (119, 121, 124, 122), (125, 126, 127, 128), (129, 130, 127, 126), (131, 132, 126, 125), (108, 107, 128, 127), (133, 129, 126, 132), (108, 127, 130, 111), (134, 135, 136, 137), (135, 138, 139, 136), (137, 136, 140, 141), (136, 139, 142, 140), (141, 140, 143, 144), (140, 142, 145, 143), (144, 143, 146, 147), (143, 145, 148, 146), (147, 146, 149, 150), (146, 148, 151, 149), (152, 153, 154, 155), (156, 157, 154, 153), (158, 159, 153, 152), (135, 134, 155, 154), (160, 156, 153, 159), (135, 154, 157, 138), (161, 162, 163, 164), (162, 165, 166, 163), (164, 163, 167, 168), (163, 166, 169, 167), (168, 167, 170, 171), (167, 169, 172, 170), (171, 170, 173, 174), (170, 172, 175, 173), (174, 173, 176, 177), (173, 175, 178, 176), (179, 180, 181, 182), (183, 184, 181, 180), (185, 186, 180, 179), (162, 161, 182, 181), (187, 183, 180, 186), (162, 181, 184, 165), (188, 189, 190, 191), (192, 193, 189, 188), (189, 194, 195, 190), (193, 196, 194, 189), (194, 197, 198, 195), (196, 199, 197, 194), (197, 200, 201, 198), (199, 202, 200, 197), (200, 203, 204, 201), (200, 202, 205, 203), (206, 207, 208, 209), (210, 211, 207, 206), (24, 206, 209, 212), (191, 208, 207, 188), (213, 210, 206, 24), (188, 207, 211, 192), (214, 215, 216, 217), (218, 219, 215, 214), (215, 220, 221, 216), (219, 222, 220, 215), (220, 223, 224, 221), (222, 225, 223, 220), (223, 226, 227, 224), (225, 228, 226, 223), (226, 229, 230, 227), (226, 228, 231, 229), (232, 233, 234, 235), (236, 237, 234, 233), (238, 78, 233, 232), (214, 217, 235, 234), (239, 236, 233, 78), (214, 234, 237, 218), (240, 241, 242, 243), (244, 245, 241, 240), (241, 246, 247, 242), (245, 248, 246, 241), (246, 249, 250, 247), (248, 251, 249, 246), (249, 252, 253, 250), (251, 254, 252, 249), (252, 255, 256, 253), (252, 254, 257, 255), (258, 259, 260, 261), (262, 263, 260, 259), (264, 78, 259, 258), (240, 243, 261, 260), (265, 262, 259, 78), (240, 260, 263, 244)])
me_palm_plant_001.polygons.foreach_set('use_smooth', [True] * 160)
_uv = me_palm_plant_001.uv_layers.new(name='UVMap')
_uv.uv.foreach_set('vector', [0.5, 0.06, 0.5, 0.2, 0.0, 0.2, 0.0, 0.06, 0.5, 0.2, 0.5, 0.06, 1.0, 0.06, 1.0, 0.2, 0.5, 0.2, 0.5, 0.4, 0.0, 0.4, 0.0, 0.2, 1.0, 0.2, 1.0, 0.4, 0.5, 0.4, 0.5, 0.2, 0.5, 0.4, 0.5, 0.6, 0.0, 0.6, 0.0, 0.4, 1.0, 0.4, 1.0, 0.6, 0.5, 0.6, 0.5, 0.4, 0.5, 0.6, 0.5, 0.8, 0.0, 0.8, 0.0, 0.6, 1.0, 0.6, 1.0, 0.8, 0.5, 0.8, 0.5, 0.6, 0.5, 0.8, 0.5, 1.0, 0.0, 1.0, 0.0, 0.8, 0.5, 0.8, 1.0, 0.8, 1.0, 1.0, 0.5, 1.0, 0.5, 0.02, 0.5, 0.04, 0.0, 0.04, 0.0, 0.02, 1.0, 0.02, 1.0, 0.04, 0.5, 0.04, 0.5, 0.02, 0.5, 0.0, 0.5, 0.02, 0.0, 0.02, 0.0, 0.0, 0.5, 0.04, 0.5, 0.06, 0.0, 0.06, 0.0, 0.04, 1.0, 0.0, 1.0, 0.02, 0.5, 0.02, 0.5, 0.0, 0.5, 0.06, 0.5, 0.04, 1.0, 0.04, 1.0, 0.06, 0.5, 0.06, 0.5, 0.2, 0.0, 0.2, 0.0, 0.06, 1.0, 0.06, 1.0, 0.2, 0.5, 0.2, 0.5, 0.06, 0.5, 0.2, 0.5, 0.4, 0.0, 0.4, 0.0, 0.2, 1.0, 0.2, 1.0, 0.4, 0.5, 0.4, 0.5, 0.2, 0.5, 0.4, 0.5, 0.6, 0.0, 0.6, 0.0, 0.4, 1.0, 0.4, 1.0, 0.6, 0.5, 0.6, 0.5, 0.4, 0.5, 0.6, 0.5, 0.8, 0.0, 0.8, 0.0, 0.6, 1.0, 0.6, 1.0, 0.8, 0.5, 0.8, 0.5, 0.6, 0.5, 0.8, 0.5, 1.0, 0.0, 1.0, 0.0, 0.8, 0.5, 0.8, 1.0, 0.8, 1.0, 1.0, 0.5, 1.0, 0.5, 0.02, 0.5, 0.04, 0.0, 0.04, 0.0, 0.02, 1.0, 0.02, 1.0, 0.04, 0.5, 0.04, 0.5, 0.02, 0.5, 0.0, 0.5, 0.02, 0.0, 0.02, 0.0, 0.0, 0.0, 0.06, 0.0, 0.04, 0.5, 0.04, 0.5, 0.06, 1.0, 0.0, 1.0, 0.02, 0.5, 0.02, 0.5, 0.0, 0.5, 0.06, 0.5, 0.04, 1.0, 0.04, 1.0, 0.06, 0.5, 0.06, 0.5, 0.2, 0.0, 0.2, 0.0, 0.06, 1.0, 0.06, 1.0, 0.2, 0.5, 0.2, 0.5, 0.06, 0.5, 0.2, 0.5, 0.4, 0.0, 0.4, 0.0, 0.2, 1.0, 0.2, 1.0, 0.4, 0.5, 0.4, 0.5, 0.2, 0.5, 0.4, 0.5, 0.6, 0.0, 0.6, 0.0, 0.4, 1.0, 0.4, 1.0, 0.6, 0.5, 0.6, 0.5, 0.4, 0.5, 0.6, 0.5, 0.8, 0.0, 0.8, 0.0, 0.6, 1.0, 0.6, 1.0, 0.8, 0.5, 0.8, 0.5, 0.6, 0.5, 0.8, 0.5, 1.0, 0.0, 1.0, 0.0, 0.8, 0.5, 0.8, 1.0, 0.8, 1.0, 1.0, 0.5, 1.0, 0.0, 0.02, 0.5, 0.02, 0.5, 0.04, 0.0, 0.04, 1.0, 0.02, 1.0, 0.04, 0.5, 0.04, 0.5, 0.02, 0.0, 0.0, 0.5, 0.0, 0.5, 0.02, 0.0, 0.02, 0.5, 0.06, 0.0, 0.06, 0.0, 0.04, 0.5, 0.04, 1.0, 0.0, 1.0, 0.02, 0.5, 0.02, 0.5, 0.0, 0.5, 0.06, 0.5, 0.04, 1.0, 0.04, 1.0, 0.06, 0.0, 0.06, 0.5, 0.06, 0.5, 0.2, 0.0, 0.2, 0.5, 0.06, 1.0, 0.06, 1.0, 0.2, 0.5, 0.2, 0.0, 0.2, 0.5, 0.2, 0.5, 0.4, 0.0, 0.4, 0.5, 0.2, 1.0, 0.2, 1.0, 0.4, 0.5, 0.4, 0.0, 0.4, 0.5, 0.4, 0.5, 0.6, 0.0, 0.6, 0.5, 0.4, 1.0, 0.4, 1.0, 0.6, 0.5, 0.6, 0.0, 0.6, 0.5, 0.6, 0.5, 0.8, 0.0, 0.8, 0.5, 0.6, 1.0, 0.6, 1.0, 0.8, 0.5, 0.8, 0.0, 0.8, 0.5, 0.8, 0.5, 1.0, 0.0, 1.0, 0.5, 0.8, 1.0, 0.8, 1.0, 1.0, 0.5, 1.0, 0.0, 0.02, 0.5, 0.02, 0.5, 0.04, 0.0, 0.04, 1.0, 0.02, 1.0, 0.04, 0.5, 0.04, 0.5, 0.02, 0.0, 0.0, 0.5, 0.0, 0.5, 0.02, 0.0, 0.02, 0.5, 0.06, 0.0, 0.06, 0.0, 0.04, 0.5, 0.04, 1.0, 0.0, 1.0, 0.02, 0.5, 0.02, 0.5, 0.0, 0.5, 0.06, 0.5, 0.04, 1.0, 0.04, 1.0, 0.06, 0.0, 0.06, 0.5, 0.06, 0.5, 0.2, 0.0, 0.2, 0.5, 0.06, 1.0, 0.06, 1.0, 0.2, 0.5, 0.2, 0.0, 0.2, 0.5, 0.2, 0.5, 0.4, 0.0, 0.4, 0.5, 0.2, 1.0, 0.2, 1.0, 0.4, 0.5, 0.4, 0.0, 0.4, 0.5, 0.4, 0.5, 0.6, 0.0, 0.6, 0.5, 0.4, 1.0, 0.4, 1.0, 0.6, 0.5, 0.6, 0.0, 0.6, 0.5, 0.6, 0.5, 0.8, 0.0, 0.8, 0.5, 0.6, 1.0, 0.6, 1.0, 0.8, 0.5, 0.8, 0.0, 0.8, 0.5, 0.8, 0.5, 1.0, 0.0, 1.0, 0.5, 0.8, 1.0, 0.8, 1.0, 1.0, 0.5, 1.0, 0.0, 0.02, 0.5, 0.02, 0.5, 0.04, 0.0, 0.04, 1.0, 0.02, 1.0, 0.04, 0.5, 0.04, 0.5, 0.02, 0.0, 0.0, 0.5, 0.0, 0.5, 0.02, 0.0, 0.02, 0.5, 0.06, 0.0, 0.06, 0.0, 0.04, 0.5, 0.04, 1.0, 0.0, 1.0, 0.02, 0.5, 0.02, 0.5, 0.0, 0.5, 0.06, 0.5, 0.04, 1.0, 0.04, 1.0, 0.06, 0.0, 0.06, 0.5, 0.06, 0.5, 0.2, 0.0, 0.2, 0.5, 0.06, 1.0, 0.06, 1.0, 0.2, 0.5, 0.2, 0.0, 0.2, 0.5, 0.2, 0.5, 0.4, 0.0, 0.4, 0.5, 0.2, 1.0, 0.2, 1.0, 0.4, 0.5, 0.4, 0.0, 0.4, 0.5, 0.4, 0.5, 0.6, 0.0, 0.6, 0.5, 0.4, 1.0, 0.4, 1.0, 0.6, 0.5, 0.6, 0.0, 0.6, 0.5, 0.6, 0.5, 0.8, 0.0, 0.8, 0.5, 0.6, 1.0, 0.6, 1.0, 0.8, 0.5, 0.8, 0.0, 0.8, 0.5, 0.8, 0.5, 1.0, 0.0, 1.0, 0.5, 0.8, 1.0, 0.8, 1.0, 1.0, 0.5, 1.0, 0.0, 0.02, 0.5, 0.02, 0.5, 0.04, 0.0, 0.04, 1.0, 0.02, 1.0, 0.04, 0.5, 0.04, 0.5, 0.02, 0.0, 0.0, 0.5, 0.0, 0.5, 0.02, 0.0, 0.02, 0.5, 0.06, 0.0, 0.06, 0.0, 0.04, 0.5, 0.04, 1.0, 0.0, 1.0, 0.02, 0.5, 0.02, 0.5, 0.0, 0.5, 0.06, 0.5, 0.04, 1.0, 0.04, 1.0, 0.06, 0.0, 0.06, 0.5, 0.06, 0.5, 0.2, 0.0, 0.2, 0.5, 0.06, 1.0, 0.06, 1.0, 0.2, 0.5, 0.2, 0.0, 0.2, 0.5, 0.2, 0.5, 0.4, 0.0, 0.4, 0.5, 0.2, 1.0, 0.2, 1.0, 0.4, 0.5, 0.4, 0.0, 0.4, 0.5, 0.4, 0.5, 0.6, 0.0, 0.6, 0.5, 0.4, 1.0, 0.4, 1.0, 0.6, 0.5, 0.6, 0.0, 0.6, 0.5, 0.6, 0.5, 0.8, 0.0, 0.8, 0.5, 0.6, 1.0, 0.6, 1.0, 0.8, 0.5, 0.8, 0.0, 0.8, 0.5, 0.8, 0.5, 1.0, 0.0, 1.0, 0.5, 0.8, 1.0, 0.8, 1.0, 1.0, 0.5, 1.0, 0.0, 0.02, 0.5, 0.02, 0.5, 0.04, 0.0, 0.04, 1.0, 0.02, 1.0, 0.04, 0.5, 0.04, 0.5, 0.02, 0.0, 0.0, 0.5, 0.0, 0.5, 0.02, 0.0, 0.02, 0.5, 0.06, 0.0, 0.06, 0.0, 0.04, 0.5, 0.04, 1.0, 0.0, 1.0, 0.02, 0.5, 0.02, 0.5, 0.0, 0.5, 0.06, 0.5, 0.04, 1.0, 0.04, 1.0, 0.06, 0.5, 0.06, 0.5, 0.2, 0.0, 0.2, 0.0, 0.06, 1.0, 0.06, 1.0, 0.2, 0.5, 0.2, 0.5, 0.06, 0.5, 0.2, 0.5, 0.4, 0.0, 0.4, 0.0, 0.2, 1.0, 0.2, 1.0, 0.4, 0.5, 0.4, 0.5, 0.2, 0.5, 0.4, 0.5, 0.6, 0.0, 0.6, 0.0, 0.4, 1.0, 0.4, 1.0, 0.6, 0.5, 0.6, 0.5, 0.4, 0.5, 0.6, 0.5, 0.8, 0.0, 0.8, 0.0, 0.6, 1.0, 0.6, 1.0, 0.8, 0.5, 0.8, 0.5, 0.6, 0.5, 0.8, 0.5, 1.0, 0.0, 1.0, 0.0, 0.8, 0.5, 0.8, 1.0, 0.8, 1.0, 1.0, 0.5, 1.0, 0.5, 0.02, 0.5, 0.04, 0.0, 0.04, 0.0, 0.02, 1.0, 0.02, 1.0, 0.04, 0.5, 0.04, 0.5, 0.02, 0.5, 0.0, 0.5, 0.02, 0.0, 0.02, 0.0, 0.0, 0.0, 0.06, 0.0, 0.04, 0.5, 0.04, 0.5, 0.06, 1.0, 0.0, 1.0, 0.02, 0.5, 0.02, 0.5, 0.0, 0.5, 0.06, 0.5, 0.04, 1.0, 0.04, 1.0, 0.06, 0.5, 0.06, 0.5, 0.2, 0.0, 0.2, 0.0, 0.06, 1.0, 0.06, 1.0, 0.2, 0.5, 0.2, 0.5, 0.06, 0.5, 0.2, 0.5, 0.4, 0.0, 0.4, 0.0, 0.2, 1.0, 0.2, 1.0, 0.4, 0.5, 0.4, 0.5, 0.2, 0.5, 0.4, 0.5, 0.6, 0.0, 0.6, 0.0, 0.4, 1.0, 0.4, 1.0, 0.6, 0.5, 0.6, 0.5, 0.4, 0.5, 0.6, 0.5, 0.8, 0.0, 0.8, 0.0, 0.6, 1.0, 0.6, 1.0, 0.8, 0.5, 0.8, 0.5, 0.6, 0.5, 0.8, 0.5, 1.0, 0.0, 1.0, 0.0, 0.8, 0.5, 0.8, 1.0, 0.8, 1.0, 1.0, 0.5, 1.0, 0.0, 0.02, 0.5, 0.02, 0.5, 0.04, 0.0, 0.04, 1.0, 0.02, 1.0, 0.04, 0.5, 0.04, 0.5, 0.02, 0.0, 0.0, 0.5, 0.0, 0.5, 0.02, 0.0, 0.02, 0.5, 0.06, 0.0, 0.06, 0.0, 0.04, 0.5, 0.04, 1.0, 0.0, 1.0, 0.02, 0.5, 0.02, 0.5, 0.0, 0.5, 0.06, 0.5, 0.04, 1.0, 0.04, 1.0, 0.06, 0.5, 0.06, 0.5, 0.2, 0.0, 0.2, 0.0, 0.06, 1.0, 0.06, 1.0, 0.2, 0.5, 0.2, 0.5, 0.06, 0.5, 0.2, 0.5, 0.4, 0.0, 0.4, 0.0, 0.2, 1.0, 0.2, 1.0, 0.4, 0.5, 0.4, 0.5, 0.2, 0.5, 0.4, 0.5, 0.6, 0.0, 0.6, 0.0, 0.4, 1.0, 0.4, 1.0, 0.6, 0.5, 0.6, 0.5, 0.4, 0.5, 0.6, 0.5, 0.8, 0.0, 0.8, 0.0, 0.6, 1.0, 0.6, 1.0, 0.8, 0.5, 0.8, 0.5, 0.6, 0.5, 0.8, 0.5, 1.0, 0.0, 1.0, 0.0, 0.8, 0.5, 0.8, 1.0, 0.8, 1.0, 1.0, 0.5, 1.0, 0.0, 0.02, 0.5, 0.02, 0.5, 0.04, 0.0, 0.04, 1.0, 0.02, 1.0, 0.04, 0.5, 0.04, 0.5, 0.02, 0.0, 0.0, 0.5, 0.0, 0.5, 0.02, 0.0, 0.02, 0.5, 0.06, 0.0, 0.06, 0.0, 0.04, 0.5, 0.04, 1.0, 0.0, 1.0, 0.02, 0.5, 0.02, 0.5, 0.0, 0.5, 0.06, 0.5, 0.04, 1.0, 0.04, 1.0, 0.06])
me_palm_plant_001.materials.append(mat_material_001)
me_palm_plant_001.use_remesh_preserve_volume = False
me_palm_plant_001.use_remesh_preserve_attributes = False
me_palm_plant_001.use_mirror_vertex_groups = False
me_palm_plant_001.update()
me_palm_plant = bpy.data.meshes.new('palm_plant')
me_palm_plant.from_pydata([(4.682, 46.29, 4.848), (6.722, 60.32, 6.96), (11.81, 61.58, -4.357), (9.69, 46.98, -6.555), (-6.888, 46.98, 9.456), (-4.766, 61.58, 11.65), (11.66, 79.49, 12.07), (16.95, 81.54, 0.9643), (0.3739, 81.54, 16.98), (18.84, 97.15, 19.51), (24.42, 99.91, 8.701), (7.846, 99.91, 24.71), (28.04, 112.7, 29.03), (34.0, 116.1, 18.62), (17.42, 116.1, 34.63), (38.92, 125.9, 40.29), (45.18, 129.7, 30.19), (28.6, 129.7, 46.2), (1.561, 15.43, 1.616), (3.121, 30.86, 3.232), (8.129, 31.55, -8.172), (6.569, 16.12, -9.788), (-10.01, 16.12, 6.224), (-8.449, 31.55, 7.84), (0.0, 0.0001, 0.0), (5.008, 0.6878, -11.4), (-11.57, 0.6878, 4.608), (0.0, 46.6, -4.077), (0.0, 60.77, -6.206), (-11.52, 61.77, -1.537), (-11.52, 47.02, 0.6777), (11.52, 47.02, 0.6777), (11.52, 61.77, -1.537), (0.0, 80.33, -12.2), (-11.52, 82.12, -7.78), (11.52, 82.12, -7.78), (0.0, 98.54, -21.51), (-11.52, 101.1, -17.47), (11.52, 101.1, -17.47), (0.0, 114.9, -33.84), (-11.52, 118.1, -30.3), (11.52, 118.1, -30.3), (0.0, 128.9, -48.71), (-11.52, 132.5, -45.58), (11.52, 132.5, -45.58), (0.0, 15.53, -1.359), (0.0, 31.07, -2.718), (-11.52, 31.48, 2.037), (-11.52, 15.95, 3.396), (11.52, 15.95, 3.396), (11.52, 31.48, 2.037), (-11.52, 0.4162, 4.755), (11.52, 0.4162, 4.755), (4.172, 87.78, -1.906), (6.35, 103.7, -2.901), (-3.18, 104.8, -11.22), (-5.447, 88.25, -10.18), (4.06, 88.25, 10.82), (6.327, 104.8, 9.78), (12.49, 125.7, -5.705), (3.208, 127.7, -14.14), (12.72, 127.7, 6.861), (22.01, 146.2, -10.06), (13.12, 149.1, -18.66), (22.63, 149.1, 2.333), (34.63, 164.6, -15.82), (26.25, 168.2, -24.66), (35.76, 168.2, -3.667), (49.85, 180.4, -22.77), (41.89, 184.4, -31.81), (51.4, 184.4, -10.81), (-8.229, 31.77, -8.911), (1.391, 31.04, -0.6354), (2.782, 62.78, -1.271), (-6.838, 63.51, -9.546), (1.278, 31.77, 12.09), (2.669, 63.51, 11.45), (-9.62, 1.073, -8.275), (0.0, 0.3387, 0.0), (-0.1126, 1.073, 12.72), (-4.49, 43.1, 6.907), (-7.841, 42.45, 0.5706), (-10.02, 50.06, 0.8101), (-6.755, 51.02, 7.156), (-6.098, 42.94, -6.695), (-8.363, 50.86, -6.445), (-14.68, 60.34, 1.44), (-11.61, 61.72, 7.812), (-13.21, 61.56, -5.79), (-21.04, 69.65, 2.392), (-18.22, 71.41, 8.802), (-19.83, 71.25, -4.799), (-28.9, 77.71, 3.635), (-26.4, 79.79, 10.1), (-28.01, 79.64, -3.506), (-37.97, 84.34, 5.122), (-35.73, 86.62, 11.62), (-37.34, 86.46, -1.978), (0.6061, 15.79, 6.53), (-2.728, 15.02, 0.1937), (-5.5, 30.37, 0.3887), (-2.167, 31.15, 6.725), (-1.002, 15.64, -7.071), (-3.774, 30.99, -6.876), (3.312, 0.9425, 6.337), (-0.0217, 0.165, 0.0007), (1.704, 0.7852, -7.264), (-2.847, 43.26, -6.822), (4.084, 42.69, -4.965), (5.241, 50.37, -6.511), (-1.642, 51.25, -8.431), (8.197, 43.1, 1.279), (9.401, 51.09, -0.3309), (7.754, 60.81, -10.07), (0.9734, 62.11, -12.13), (12.02, 61.95, -4.033), (11.21, 70.33, -15.11), (4.569, 72.02, -17.38), (15.61, 71.86, -9.28), (15.5, 78.65, -21.48), (9.035, 80.67, -24.01), (20.08, 80.52, -15.91), (20.47, 85.59, -28.95), (14.14, 87.81, -31.68), (25.18, 87.65, -23.58), (-5.503, 15.79, -3.583), (1.419, 15.1, -1.717), (2.861, 30.54, -3.459), (-4.061, 31.23, -5.325), (5.541, 15.63, 4.517), (6.983, 31.08, 2.776), (-6.911, 0.8562, -1.878), (0.011, 0.1656, -0.0119), (4.133, 0.699, 6.222), (7.676, 34.64, 3.111), (3.975, 33.98, 7.581), (5.032, 40.03, 9.472), (8.776, 40.93, 5.079), (-1.993, 34.51, 8.594), (-0.8926, 40.8, 10.56), (7.232, 48.11, 13.22), (11.07, 49.35, 8.975), (1.396, 49.22, 14.46), (10.18, 55.32, 18.08), (14.13, 56.85, 14.04), (4.464, 56.72, 19.52), (13.79, 61.43, 23.92), (17.89, 63.21, 20.11), (8.218, 63.08, 25.59), (17.92, 66.33, 30.52), (22.14, 68.25, 26.9), (12.47, 68.12, 32.38), (5.095, 12.78, -1.802), (1.385, 12.02, 2.65), (2.795, 24.32, 5.348), (6.505, 25.08, 0.8966), (-4.574, 12.66, 3.681), (-3.164, 24.95, 6.379), (3.721, 0.895, -4.428), (0.0115, 0.1325, 0.0234), (-5.948, 0.7674, 1.054), (0.3805, 20.66, 5.397), (-3.042, 20.23, 4.79), (-3.761, 23.82, 5.986), (-0.3681, 24.4, 6.642), (-5.349, 20.58, 1.991), (-6.098, 24.32, 3.236), (-5.122, 28.6, 8.355), (-1.784, 29.37, 9.107), (-7.514, 29.29, 5.701), (-6.837, 32.83, 11.43), (-3.569, 33.77, 12.31), (-9.298, 33.69, 8.907), (-8.853, 36.38, 15.13), (-5.667, 37.47, 16.16), (-11.4, 37.39, 12.75), (-11.1, 39.2, 19.31), (-7.977, 40.36, 20.46), (-13.71, 40.29, 17.05), (2.349, 7.648, 2.293), (-1.066, 7.158, 1.674), (-2.152, 14.48, 3.379), (1.263, 14.97, 3.998), (-3.38, 7.571, -1.113), (-4.466, 14.89, 0.5919), (3.405, 0.5688, 0.6334), (-0.0098, 0.079, 0.0148), (-2.324, 0.4923, -2.773), (-5.285, 46.29, 4.182), (-7.588, 60.32, 6.004), (3.173, 61.58, 12.18), (5.57, 46.98, 10.29), (-8.732, 46.98, -7.786), (-11.13, 61.58, -5.889), (-13.16, 79.49, 10.42), (-2.628, 81.54, 16.78), (-16.93, 81.54, -1.299), (-21.27, 97.15, 16.83), (-11.06, 99.91, 23.45), (-25.36, 99.91, 5.376), (-31.65, 112.7, 25.05), (-21.87, 116.1, 32.0), (-36.18, 116.1, 13.93), (-43.93, 125.9, 34.76), (-34.49, 129.7, 41.99), (-48.79, 129.7, 23.91), (-1.762, 15.43, 1.394), (-3.523, 30.86, 2.788), (7.332, 31.55, 8.894), (9.094, 16.12, 7.5), (-5.208, 16.12, -10.57), (-6.97, 31.55, -9.18), (10.86, 0.6878, 6.106), (-3.447, 0.6879, -11.97), (-1.12, 87.78, 4.448), (-1.704, 103.7, 6.77), (10.74, 104.8, 4.528), (11.35, 88.25, 2.112), (-10.98, 88.25, -3.591), (-11.59, 104.8, -1.174), (-3.352, 125.7, 13.31), (9.029, 127.7, 11.34), (-13.3, 127.7, 5.637), (-5.908, 146.2, 23.47), (6.369, 149.1, 21.91), (-15.96, 149.1, 16.2), (-9.295, 164.6, 36.92), (2.844, 168.2, 35.91), (-19.49, 168.2, 30.21), (-13.38, 180.4, 53.15), (-1.354, 184.4, 52.58), (-23.69, 184.4, 46.88), (12.1, 31.77, -0.8542), (-0.3733, 31.04, 1.483), (-0.7466, 62.78, 2.966), (11.73, 63.51, 0.6285), (-10.23, 31.77, -6.556), (-10.61, 63.51, -5.074), (12.47, 1.073, -2.337), (-9.86, 1.073, -8.039), (-4.002, 87.78, -2.241), (-6.092, 103.7, -3.411), (-4.635, 104.8, 4.695), (-2.461, 88.25, 5.912), (3.792, 88.25, -5.167), (1.617, 104.8, -6.385), (-11.98, 125.7, -6.708), (-10.76, 127.7, 1.263), (-4.511, 127.7, -9.816), (-21.12, 146.2, -11.82), (-20.27, 149.1, -4.06), (-14.02, 149.1, -15.14), (-33.22, 164.6, -18.6), (-32.87, 168.2, -11.11), (-26.62, 168.2, -22.19), (-47.82, 180.4, -26.78), (-47.87, 184.4, -19.51), (-41.62, 184.4, -30.59), (0.2076, 31.77, 7.406), (-1.334, 31.04, -0.747), (-2.668, 62.78, -1.494), (-1.127, 63.51, 6.659), (6.46, 31.77, -3.673), (5.126, 63.51, -4.42), (1.542, 1.073, 8.153), (7.794, 1.073, -2.926)], [], [(0, 1, 2, 3), (1, 0, 4, 5), (1, 6, 7, 2), (5, 8, 6, 1), (6, 9, 10, 7), (8, 11, 9, 6), (9, 12, 13, 10), (11, 14, 12, 9), (12, 15, 16, 13), (12, 14, 17, 15), (18, 19, 20, 21), (22, 23, 19, 18), (24, 18, 21, 25), (19, 0, 3, 20), (26, 22, 18, 24), (0, 19, 23, 4), (27, 28, 29, 30), (31, 32, 28, 27), (28, 33, 34, 29), (32, 35, 33, 28), (33, 36, 37, 34), (35, 38, 36, 33), (36, 39, 40, 37), (38, 41, 39, 36), (39, 42, 43, 40), (39, 41, 44, 42), (45, 46, 47, 48), (49, 50, 46, 45), (24, 45, 48, 51), (30, 47, 46, 27), (52, 49, 45, 24), (27, 46, 50, 31), (53, 54, 55, 56), (57, 58, 54, 53), (54, 59, 60, 55), (58, 61, 59, 54), (59, 62, 63, 60), (61, 64, 62, 59), (62, 65, 66, 63), (64, 67, 65, 62), (65, 68, 69, 66), (65, 67, 70, 68), (71, 72, 73, 74), (75, 76, 73, 72), (77, 78, 72, 71), (53, 56, 74, 73), (79, 75, 72, 78), (53, 73, 76, 57), (80, 81, 82, 83), (81, 84, 85, 82), (83, 82, 86, 87), (82, 85, 88, 86), (87, 86, 89, 90), (86, 88, 91, 89), (90, 89, 92, 93), (89, 91, 94, 92), (93, 92, 95, 96), (92, 94, 97, 95), (98, 99, 100, 101), (102, 103, 100, 99), (104, 105, 99, 98), (81, 80, 101, 100), (106, 102, 99, 105), (81, 100, 103, 84), (107, 108, 109, 110), (108, 111, 112, 109), (110, 109, 113, 114), (109, 112, 115, 113), (114, 113, 116, 117), (113, 115, 118, 116), (117, 116, 119, 120), (116, 118, 121, 119), (120, 119, 122, 123), (119, 121, 124, 122), (125, 126, 127, 128), (129, 130, 127, 126), (131, 132, 126, 125), (108, 107, 128, 127), (133, 129, 126, 132), (108, 127, 130, 111), (134, 135, 136, 137), (135, 138, 139, 136), (137, 136, 140, 141), (136, 139, 142, 140), (141, 140, 143, 144), (140, 142, 145, 143), (144, 143, 146, 147), (143, 145, 148, 146), (147, 146, 149, 150), (146, 148, 151, 149), (152, 153, 154, 155), (156, 157, 154, 153), (158, 159, 153, 152), (135, 134, 155, 154), (160, 156, 153, 159), (135, 154, 157, 138), (161, 162, 163, 164), (162, 165, 166, 163), (164, 163, 167, 168), (163, 166, 169, 167), (168, 167, 170, 171), (167, 169, 172, 170), (171, 170, 173, 174), (170, 172, 175, 173), (174, 173, 176, 177), (173, 175, 178, 176), (179, 180, 181, 182), (183, 184, 181, 180), (185, 186, 180, 179), (162, 161, 182, 181), (187, 183, 180, 186), (162, 181, 184, 165), (188, 189, 190, 191), (192, 193, 189, 188), (189, 194, 195, 190), (193, 196, 194, 189), (194, 197, 198, 195), (196, 199, 197, 194), (197, 200, 201, 198), (199, 202, 200, 197), (200, 203, 204, 201), (200, 202, 205, 203), (206, 207, 208, 209), (210, 211, 207, 206), (24, 206, 209, 212), (191, 208, 207, 188), (213, 210, 206, 24), (188, 207, 211, 192), (214, 215, 216, 217), (218, 219, 215, 214), (215, 220, 221, 216), (219, 222, 220, 215), (220, 223, 224, 221), (222, 225, 223, 220), (223, 226, 227, 224), (225, 228, 226, 223), (226, 229, 230, 227), (226, 228, 231, 229), (232, 233, 234, 235), (236, 237, 234, 233), (238, 78, 233, 232), (214, 217, 235, 234), (239, 236, 233, 78), (214, 234, 237, 218), (240, 241, 242, 243), (244, 245, 241, 240), (241, 246, 247, 242), (245, 248, 246, 241), (246, 249, 250, 247), (248, 251, 249, 246), (249, 252, 253, 250), (251, 254, 252, 249), (252, 255, 256, 253), (252, 254, 257, 255), (258, 259, 260, 261), (262, 263, 260, 259), (264, 78, 259, 258), (240, 243, 261, 260), (265, 262, 259, 78), (240, 260, 263, 244)])
me_palm_plant.polygons.foreach_set('use_smooth', [True] * 160)
_uv = me_palm_plant.uv_layers.new(name='UVMap')
_uv.uv.foreach_set('vector', [0.5, 0.06, 0.5, 0.2, 0.0, 0.2, 0.0, 0.06, 0.5, 0.2, 0.5, 0.06, 1.0, 0.06, 1.0, 0.2, 0.5, 0.2, 0.5, 0.4, 0.0, 0.4, 0.0, 0.2, 1.0, 0.2, 1.0, 0.4, 0.5, 0.4, 0.5, 0.2, 0.5, 0.4, 0.5, 0.6, 0.0, 0.6, 0.0, 0.4, 1.0, 0.4, 1.0, 0.6, 0.5, 0.6, 0.5, 0.4, 0.5, 0.6, 0.5, 0.8, 0.0, 0.8, 0.0, 0.6, 1.0, 0.6, 1.0, 0.8, 0.5, 0.8, 0.5, 0.6, 0.5, 0.8, 0.5, 1.0, 0.0, 1.0, 0.0, 0.8, 0.5, 0.8, 1.0, 0.8, 1.0, 1.0, 0.5, 1.0, 0.5, 0.02, 0.5, 0.04, 0.0, 0.04, 0.0, 0.02, 1.0, 0.02, 1.0, 0.04, 0.5, 0.04, 0.5, 0.02, 0.5, 0.0, 0.5, 0.02, 0.0, 0.02, 0.0, 0.0, 0.5, 0.04, 0.5, 0.06, 0.0, 0.06, 0.0, 0.04, 1.0, 0.0, 1.0, 0.02, 0.5, 0.02, 0.5, 0.0, 0.5, 0.06, 0.5, 0.04, 1.0, 0.04, 1.0, 0.06, 0.5, 0.06, 0.5, 0.2, 0.0, 0.2, 0.0, 0.06, 1.0, 0.06, 1.0, 0.2, 0.5, 0.2, 0.5, 0.06, 0.5, 0.2, 0.5, 0.4, 0.0, 0.4, 0.0, 0.2, 1.0, 0.2, 1.0, 0.4, 0.5, 0.4, 0.5, 0.2, 0.5, 0.4, 0.5, 0.6, 0.0, 0.6, 0.0, 0.4, 1.0, 0.4, 1.0, 0.6, 0.5, 0.6, 0.5, 0.4, 0.5, 0.6, 0.5, 0.8, 0.0, 0.8, 0.0, 0.6, 1.0, 0.6, 1.0, 0.8, 0.5, 0.8, 0.5, 0.6, 0.5, 0.8, 0.5, 1.0, 0.0, 1.0, 0.0, 0.8, 0.5, 0.8, 1.0, 0.8, 1.0, 1.0, 0.5, 1.0, 0.5, 0.02, 0.5, 0.04, 0.0, 0.04, 0.0, 0.02, 1.0, 0.02, 1.0, 0.04, 0.5, 0.04, 0.5, 0.02, 0.5, 0.0, 0.5, 0.02, 0.0, 0.02, 0.0, 0.0, 0.0, 0.06, 0.0, 0.04, 0.5, 0.04, 0.5, 0.06, 1.0, 0.0, 1.0, 0.02, 0.5, 0.02, 0.5, 0.0, 0.5, 0.06, 0.5, 0.04, 1.0, 0.04, 1.0, 0.06, 0.5, 0.06, 0.5, 0.2, 0.0, 0.2, 0.0, 0.06, 1.0, 0.06, 1.0, 0.2, 0.5, 0.2, 0.5, 0.06, 0.5, 0.2, 0.5, 0.4, 0.0, 0.4, 0.0, 0.2, 1.0, 0.2, 1.0, 0.4, 0.5, 0.4, 0.5, 0.2, 0.5, 0.4, 0.5, 0.6, 0.0, 0.6, 0.0, 0.4, 1.0, 0.4, 1.0, 0.6, 0.5, 0.6, 0.5, 0.4, 0.5, 0.6, 0.5, 0.8, 0.0, 0.8, 0.0, 0.6, 1.0, 0.6, 1.0, 0.8, 0.5, 0.8, 0.5, 0.6, 0.5, 0.8, 0.5, 1.0, 0.0, 1.0, 0.0, 0.8, 0.5, 0.8, 1.0, 0.8, 1.0, 1.0, 0.5, 1.0, 0.0, 0.02, 0.5, 0.02, 0.5, 0.04, 0.0, 0.04, 1.0, 0.02, 1.0, 0.04, 0.5, 0.04, 0.5, 0.02, 0.0, 0.0, 0.5, 0.0, 0.5, 0.02, 0.0, 0.02, 0.5, 0.06, 0.0, 0.06, 0.0, 0.04, 0.5, 0.04, 1.0, 0.0, 1.0, 0.02, 0.5, 0.02, 0.5, 0.0, 0.5, 0.06, 0.5, 0.04, 1.0, 0.04, 1.0, 0.06, 0.0, 0.06, 0.5, 0.06, 0.5, 0.2, 0.0, 0.2, 0.5, 0.06, 1.0, 0.06, 1.0, 0.2, 0.5, 0.2, 0.0, 0.2, 0.5, 0.2, 0.5, 0.4, 0.0, 0.4, 0.5, 0.2, 1.0, 0.2, 1.0, 0.4, 0.5, 0.4, 0.0, 0.4, 0.5, 0.4, 0.5, 0.6, 0.0, 0.6, 0.5, 0.4, 1.0, 0.4, 1.0, 0.6, 0.5, 0.6, 0.0, 0.6, 0.5, 0.6, 0.5, 0.8, 0.0, 0.8, 0.5, 0.6, 1.0, 0.6, 1.0, 0.8, 0.5, 0.8, 0.0, 0.8, 0.5, 0.8, 0.5, 1.0, 0.0, 1.0, 0.5, 0.8, 1.0, 0.8, 1.0, 1.0, 0.5, 1.0, 0.0, 0.02, 0.5, 0.02, 0.5, 0.04, 0.0, 0.04, 1.0, 0.02, 1.0, 0.04, 0.5, 0.04, 0.5, 0.02, 0.0, 0.0, 0.5, 0.0, 0.5, 0.02, 0.0, 0.02, 0.5, 0.06, 0.0, 0.06, 0.0, 0.04, 0.5, 0.04, 1.0, 0.0, 1.0, 0.02, 0.5, 0.02, 0.5, 0.0, 0.5, 0.06, 0.5, 0.04, 1.0, 0.04, 1.0, 0.06, 0.0, 0.06, 0.5, 0.06, 0.5, 0.2, 0.0, 0.2, 0.5, 0.06, 1.0, 0.06, 1.0, 0.2, 0.5, 0.2, 0.0, 0.2, 0.5, 0.2, 0.5, 0.4, 0.0, 0.4, 0.5, 0.2, 1.0, 0.2, 1.0, 0.4, 0.5, 0.4, 0.0, 0.4, 0.5, 0.4, 0.5, 0.6, 0.0, 0.6, 0.5, 0.4, 1.0, 0.4, 1.0, 0.6, 0.5, 0.6, 0.0, 0.6, 0.5, 0.6, 0.5, 0.8, 0.0, 0.8, 0.5, 0.6, 1.0, 0.6, 1.0, 0.8, 0.5, 0.8, 0.0, 0.8, 0.5, 0.8, 0.5, 1.0, 0.0, 1.0, 0.5, 0.8, 1.0, 0.8, 1.0, 1.0, 0.5, 1.0, 0.0, 0.02, 0.5, 0.02, 0.5, 0.04, 0.0, 0.04, 1.0, 0.02, 1.0, 0.04, 0.5, 0.04, 0.5, 0.02, 0.0, 0.0, 0.5, 0.0, 0.5, 0.02, 0.0, 0.02, 0.5, 0.06, 0.0, 0.06, 0.0, 0.04, 0.5, 0.04, 1.0, 0.0, 1.0, 0.02, 0.5, 0.02, 0.5, 0.0, 0.5, 0.06, 0.5, 0.04, 1.0, 0.04, 1.0, 0.06, 0.0, 0.06, 0.5, 0.06, 0.5, 0.2, 0.0, 0.2, 0.5, 0.06, 1.0, 0.06, 1.0, 0.2, 0.5, 0.2, 0.0, 0.2, 0.5, 0.2, 0.5, 0.4, 0.0, 0.4, 0.5, 0.2, 1.0, 0.2, 1.0, 0.4, 0.5, 0.4, 0.0, 0.4, 0.5, 0.4, 0.5, 0.6, 0.0, 0.6, 0.5, 0.4, 1.0, 0.4, 1.0, 0.6, 0.5, 0.6, 0.0, 0.6, 0.5, 0.6, 0.5, 0.8, 0.0, 0.8, 0.5, 0.6, 1.0, 0.6, 1.0, 0.8, 0.5, 0.8, 0.0, 0.8, 0.5, 0.8, 0.5, 1.0, 0.0, 1.0, 0.5, 0.8, 1.0, 0.8, 1.0, 1.0, 0.5, 1.0, 0.0, 0.02, 0.5, 0.02, 0.5, 0.04, 0.0, 0.04, 1.0, 0.02, 1.0, 0.04, 0.5, 0.04, 0.5, 0.02, 0.0, 0.0, 0.5, 0.0, 0.5, 0.02, 0.0, 0.02, 0.5, 0.06, 0.0, 0.06, 0.0, 0.04, 0.5, 0.04, 1.0, 0.0, 1.0, 0.02, 0.5, 0.02, 0.5, 0.0, 0.5, 0.06, 0.5, 0.04, 1.0, 0.04, 1.0, 0.06, 0.0, 0.06, 0.5, 0.06, 0.5, 0.2, 0.0, 0.2, 0.5, 0.06, 1.0, 0.06, 1.0, 0.2, 0.5, 0.2, 0.0, 0.2, 0.5, 0.2, 0.5, 0.4, 0.0, 0.4, 0.5, 0.2, 1.0, 0.2, 1.0, 0.4, 0.5, 0.4, 0.0, 0.4, 0.5, 0.4, 0.5, 0.6, 0.0, 0.6, 0.5, 0.4, 1.0, 0.4, 1.0, 0.6, 0.5, 0.6, 0.0, 0.6, 0.5, 0.6, 0.5, 0.8, 0.0, 0.8, 0.5, 0.6, 1.0, 0.6, 1.0, 0.8, 0.5, 0.8, 0.0, 0.8, 0.5, 0.8, 0.5, 1.0, 0.0, 1.0, 0.5, 0.8, 1.0, 0.8, 1.0, 1.0, 0.5, 1.0, 0.0, 0.02, 0.5, 0.02, 0.5, 0.04, 0.0, 0.04, 1.0, 0.02, 1.0, 0.04, 0.5, 0.04, 0.5, 0.02, 0.0, 0.0, 0.5, 0.0, 0.5, 0.02, 0.0, 0.02, 0.5, 0.06, 0.0, 0.06, 0.0, 0.04, 0.5, 0.04, 1.0, 0.0, 1.0, 0.02, 0.5, 0.02, 0.5, 0.0, 0.5, 0.06, 0.5, 0.04, 1.0, 0.04, 1.0, 0.06, 0.5, 0.06, 0.5, 0.2, 0.0, 0.2, 0.0, 0.06, 1.0, 0.06, 1.0, 0.2, 0.5, 0.2, 0.5, 0.06, 0.5, 0.2, 0.5, 0.4, 0.0, 0.4, 0.0, 0.2, 1.0, 0.2, 1.0, 0.4, 0.5, 0.4, 0.5, 0.2, 0.5, 0.4, 0.5, 0.6, 0.0, 0.6, 0.0, 0.4, 1.0, 0.4, 1.0, 0.6, 0.5, 0.6, 0.5, 0.4, 0.5, 0.6, 0.5, 0.8, 0.0, 0.8, 0.0, 0.6, 1.0, 0.6, 1.0, 0.8, 0.5, 0.8, 0.5, 0.6, 0.5, 0.8, 0.5, 1.0, 0.0, 1.0, 0.0, 0.8, 0.5, 0.8, 1.0, 0.8, 1.0, 1.0, 0.5, 1.0, 0.5, 0.02, 0.5, 0.04, 0.0, 0.04, 0.0, 0.02, 1.0, 0.02, 1.0, 0.04, 0.5, 0.04, 0.5, 0.02, 0.5, 0.0, 0.5, 0.02, 0.0, 0.02, 0.0, 0.0, 0.0, 0.06, 0.0, 0.04, 0.5, 0.04, 0.5, 0.06, 1.0, 0.0, 1.0, 0.02, 0.5, 0.02, 0.5, 0.0, 0.5, 0.06, 0.5, 0.04, 1.0, 0.04, 1.0, 0.06, 0.5, 0.06, 0.5, 0.2, 0.0, 0.2, 0.0, 0.06, 1.0, 0.06, 1.0, 0.2, 0.5, 0.2, 0.5, 0.06, 0.5, 0.2, 0.5, 0.4, 0.0, 0.4, 0.0, 0.2, 1.0, 0.2, 1.0, 0.4, 0.5, 0.4, 0.5, 0.2, 0.5, 0.4, 0.5, 0.6, 0.0, 0.6, 0.0, 0.4, 1.0, 0.4, 1.0, 0.6, 0.5, 0.6, 0.5, 0.4, 0.5, 0.6, 0.5, 0.8, 0.0, 0.8, 0.0, 0.6, 1.0, 0.6, 1.0, 0.8, 0.5, 0.8, 0.5, 0.6, 0.5, 0.8, 0.5, 1.0, 0.0, 1.0, 0.0, 0.8, 0.5, 0.8, 1.0, 0.8, 1.0, 1.0, 0.5, 1.0, 0.0, 0.02, 0.5, 0.02, 0.5, 0.04, 0.0, 0.04, 1.0, 0.02, 1.0, 0.04, 0.5, 0.04, 0.5, 0.02, 0.0, 0.0, 0.5, 0.0, 0.5, 0.02, 0.0, 0.02, 0.5, 0.06, 0.0, 0.06, 0.0, 0.04, 0.5, 0.04, 1.0, 0.0, 1.0, 0.02, 0.5, 0.02, 0.5, 0.0, 0.5, 0.06, 0.5, 0.04, 1.0, 0.04, 1.0, 0.06, 0.5, 0.06, 0.5, 0.2, 0.0, 0.2, 0.0, 0.06, 1.0, 0.06, 1.0, 0.2, 0.5, 0.2, 0.5, 0.06, 0.5, 0.2, 0.5, 0.4, 0.0, 0.4, 0.0, 0.2, 1.0, 0.2, 1.0, 0.4, 0.5, 0.4, 0.5, 0.2, 0.5, 0.4, 0.5, 0.6, 0.0, 0.6, 0.0, 0.4, 1.0, 0.4, 1.0, 0.6, 0.5, 0.6, 0.5, 0.4, 0.5, 0.6, 0.5, 0.8, 0.0, 0.8, 0.0, 0.6, 1.0, 0.6, 1.0, 0.8, 0.5, 0.8, 0.5, 0.6, 0.5, 0.8, 0.5, 1.0, 0.0, 1.0, 0.0, 0.8, 0.5, 0.8, 1.0, 0.8, 1.0, 1.0, 0.5, 1.0, 0.0, 0.02, 0.5, 0.02, 0.5, 0.04, 0.0, 0.04, 1.0, 0.02, 1.0, 0.04, 0.5, 0.04, 0.5, 0.02, 0.0, 0.0, 0.5, 0.0, 0.5, 0.02, 0.0, 0.02, 0.5, 0.06, 0.0, 0.06, 0.0, 0.04, 0.5, 0.04, 1.0, 0.0, 1.0, 0.02, 0.5, 0.02, 0.5, 0.0, 0.5, 0.06, 0.5, 0.04, 1.0, 0.04, 1.0, 0.06])
me_palm_plant.materials.append(mat_material_001)
me_palm_plant.use_remesh_preserve_volume = False
me_palm_plant.use_remesh_preserve_attributes = False
me_palm_plant.use_mirror_vertex_groups = False
me_palm_plant.update()

# ---- objects
ob_mesh_002 = bpy.data.objects.new('Mesh.002', me_palm_plant_003)
ob_mesh_001 = bpy.data.objects.new('Mesh.001', me_palm_plant_001)
ob_mesh = bpy.data.objects.new('Mesh', me_palm_plant)
ob_camera = bpy.data.objects.new('Camera', cam_camera)

# ---- transforms, parenting, visibility, modifiers, constraints
ob_mesh_002.location = (0.0, 0.0, 0.0)
ob_mesh_002.rotation_euler = (1.154, -0.1835, 1.18)
ob_mesh_002.scale = (0.01945, 0.01945, 0.01945)
ob_mesh_002.lineart.crease_threshold = 0.0
ob_mesh_001.location = (0.0, 0.0, 0.0)
ob_mesh_001.rotation_euler = (1.971, 0.269, 1.01)
ob_mesh_001.scale = (0.01945, 0.01945, 0.01945)
ob_mesh_001.lineart.crease_threshold = 0.0
ob_mesh.location = (0.0, 0.0, 0.0)
ob_mesh.rotation_euler = (1.571, -0.0, 0.0)
ob_mesh.scale = (0.02564, 0.02564, 0.02564)
ob_mesh.lineart.crease_threshold = 0.0
ob_camera.location = (0.0, -6.0, 2.7)
ob_camera.rotation_euler = (1.571, 0.0, 0.0)
ob_camera.scale = (1.0, 1.0, 1.0)
ob_camera.lock_rotations_4d = False
ob_camera.empty_display_type = 'ARROWS'
ob_camera.color = (0.0, 0.0, 0.0, 0.0)
ob_camera.display_type = 'WIRE'
ob_camera.lineart.crease_threshold = 0.0

# ---- collection membership
col_collection_1.objects.link(ob_mesh_002)
col_collection_1.objects.link(ob_mesh_001)
col_collection_1.objects.link(ob_mesh)
col_collection_1.objects.link(ob_camera)

# ---- scene / render settings (as saved in the file)
scene.camera = ob_camera
scene.frame_start = 1; scene.frame_end = 250; scene.frame_set(1)
scene.render.engine = 'BLENDER_EEVEE_NEXT'
scene.render.image_settings.compression = 100
scene.render.resolution_x = 1024
scene.render.resolution_y = 1024
scene.render.dither_intensity = 0.0
scene.render.bake_margin = 2
scene.render.bake_bias = 0.0
scene.cycles.use_denoising = False
scene.cycles.samples = 10
scene.cycles.sampling_pattern = 'TABULATED_SOBOL'
scene.cycles.light_sampling_threshold = 0.0
scene.cycles.use_adaptive_sampling = False
scene.cycles.use_light_tree = False
scene.cycles.blur_glossy = 0.0
scene.cycles.volume_bounces = 1
scene.cycles.pixel_filter_type = 'GAUSSIAN'
scene.cycles.sample_clamp_indirect = 0.0
scene.view_settings.view_transform = 'Standard'
bpy.context.view_layer.update()

# ---- added for rendering (the .blend has no usable light): sun
light_auto_sun = bpy.data.lights.new('AutoSun', 'SUN')
light_auto_sun.energy = 3.0
light_auto_sun.angle = 0.0523599
ob_auto_sun = bpy.data.objects.new('AutoSun', light_auto_sun)
scene.collection.objects.link(ob_auto_sun)
ob_auto_sun.rotation_euler = (0.872665, 0.174533, 0.523599)
bpy.context.view_layer.update()
